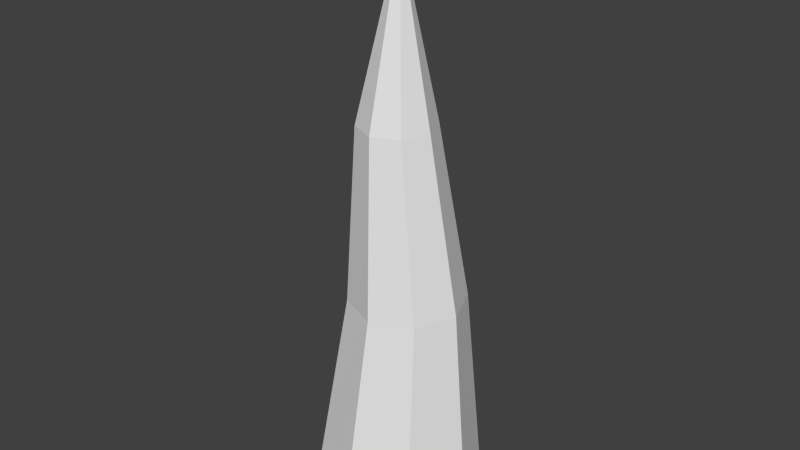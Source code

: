 # Source: nose.blend  (saved by Blender 2.72.0; exported with 4.5.12 LTS)
import bpy
from mathutils import Matrix  # noqa: F401  (used for matrix-valued properties, if any)

bpy.ops.wm.read_factory_settings(use_empty=True)
scene = bpy.context.scene
scene.name = 'Scene'

# ---- collections
col_collection_1 = bpy.data.collections.new('Collection 1'); scene.collection.children.link(col_collection_1)

# ---- world
world_world = bpy.data.worlds.new('World'); scene.world = world_world
world_world.color = (0.05088, 0.05088, 0.05088)
world_world.use_sun_shadow = False
world_world.sun_shadow_jitter_overblur = 0.0
world_world.cycles.sampling_method = 'MANUAL'
world_world.cycles.sample_map_resolution = 256

# ---- meshes
me_plane_001 = bpy.data.meshes.new('Plane.001')
me_plane_001.from_pydata([(-1.0, -1.0, 0.0), (1.0, -1.0, 0.0), (-1.0, 1.0, 0.0), (1.0, 1.0, 0.0), (-1.414, 1.192e-07, 0.0), (-1.192e-07, -1.414, 0.0), (1.192e-07, 1.414, 0.0), (1.414, -1.192e-07, 0.0), (-0.5747, -0.7197, 3.293), (0.8272, -0.7197, 3.293), (-0.5747, 0.6821, 3.293), (0.8272, 0.6821, 3.293), (-0.865, -0.01881, 3.293), (0.1263, -1.01, 3.293), (0.1263, 0.9725, 3.293), (1.118, -0.01881, 3.293), (-0.4962, -0.4164, 6.306), (0.4164, -0.4164, 6.306), (-0.4962, 0.4962, 6.306), (0.4164, 0.4962, 6.306), (-0.6853, 0.03995, 6.306), (-0.03995, -0.6054, 6.306), (-0.03995, 0.6853, 6.306), (0.6054, 0.03995, 6.306), (0.0, 0.0, 9.219)], [], [(4, 0, 8, 12), (4, 12, 10, 2), (6, 2, 10, 14), (6, 14, 11, 3), (7, 3, 11, 15), (7, 15, 9, 1), (5, 1, 9, 13), (5, 13, 8, 0), (14, 22, 19, 11), (14, 10, 18, 22), (12, 20, 18, 10), (12, 8, 16, 20), (13, 21, 16, 8), (13, 9, 17, 21), (15, 23, 17, 9), (15, 11, 19, 23), (0, 4, 2, 6, 3, 7, 1, 5), (22, 24, 19), (22, 18, 24), (20, 24, 18), (20, 16, 24), (21, 24, 16), (21, 17, 24), (23, 24, 17), (23, 19, 24)])
me_plane_001.use_remesh_preserve_volume = False
me_plane_001.use_remesh_preserve_attributes = False
me_plane_001.use_mirror_vertex_groups = False
me_plane_001.update()

# ---- objects
ob_plane_001 = bpy.data.objects.new('Plane.001', me_plane_001)

# ---- transforms, parenting, visibility, modifiers, constraints
ob_plane_001.location = (0.0, 0.0, 0.0)
ob_plane_001.rotation_euler = (0.0, -0.0, 0.7854)
ob_plane_001.lineart.crease_threshold = 0.0

# ---- collection membership
col_collection_1.objects.link(ob_plane_001)

# ---- scene / render settings (as saved in the file)
scene.frame_start = 1; scene.frame_end = 250; scene.frame_set(1)
scene.render.engine = 'BLENDER_EEVEE_NEXT'
scene.render.resolution_percentage = 50
scene.render.dither_intensity = 0.0
scene.cycles.use_denoising = False
scene.cycles.samples = 10
scene.cycles.sampling_pattern = 'TABULATED_SOBOL'
scene.cycles.light_sampling_threshold = 0.0
scene.cycles.use_adaptive_sampling = False
scene.cycles.use_light_tree = False
scene.cycles.blur_glossy = 0.0
scene.cycles.pixel_filter_type = 'GAUSSIAN'
scene.cycles.sample_clamp_indirect = 0.0
scene.view_settings.view_transform = 'Standard'
bpy.context.view_layer.update()

# ---- added for rendering (the .blend has no active camera and no usable light): camera, sun
cam_auto = bpy.data.cameras.new('AutoCamera')
cam_auto.lens = 50.0
cam_auto.sensor_width = 36.0
cam_auto.clip_end = 1000.0
ob_auto_camera = bpy.data.objects.new('AutoCamera', cam_auto)
scene.collection.objects.link(ob_auto_camera)
ob_auto_camera.location = (10.0071, -12.0085, 12.615)
ob_auto_camera.rotation_euler = (1.09748, -7.21219e-08, 0.694738)
scene.camera = ob_auto_camera
light_auto_sun = bpy.data.lights.new('AutoSun', 'SUN')
light_auto_sun.energy = 3.0
light_auto_sun.angle = 0.0523599
ob_auto_sun = bpy.data.objects.new('AutoSun', light_auto_sun)
scene.collection.objects.link(ob_auto_sun)
ob_auto_sun.rotation_euler = (0.872665, 0.174533, 0.523599)
bpy.context.view_layer.update()
